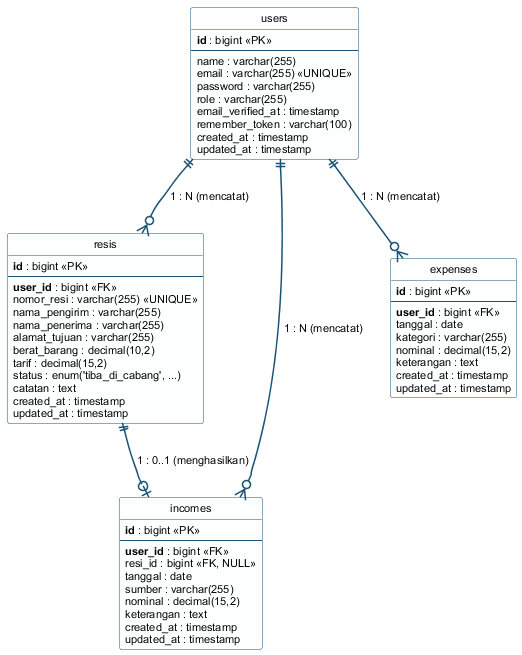

The diagram above was rendered by PlantUML. Its source (embedded in the PNG):
@startuml
' Diagram Entity Relationship (ERD) Basis Data In-TrackFin
hide circle
hide empty members
skinparam classAttributeIconSize 0

skinparam roundcorner 5
skinparam defaultFontName Arial
skinparam defaultFontSize 11
skinparam arrowColor #1A5276
skinparam arrowThickness 1.5

skinparam class {
    HeaderBackgroundColor #AED6F1
    BackgroundColor #FDFEFE
    BorderColor #1A5276
}

entity "users" as users {
    **id** : bigint <<PK>>
    --
    name : varchar(255)
    email : varchar(255) <<UNIQUE>>
    password : varchar(255)
    role : varchar(255)
    email_verified_at : timestamp
    remember_token : varchar(100)
    created_at : timestamp
    updated_at : timestamp
}

entity "resis" as resis {
    **id** : bigint <<PK>>
    --
    **user_id** : bigint <<FK>>
    nomor_resi : varchar(255) <<UNIQUE>>
    nama_pengirim : varchar(255)
    nama_penerima : varchar(255)
    alamat_tujuan : varchar(255)
    berat_barang : decimal(10,2)
    tarif : decimal(15,2)
    status : enum('tiba_di_cabang', ...)
    catatan : text
    created_at : timestamp
    updated_at : timestamp
}

entity "incomes" as incomes {
    **id** : bigint <<PK>>
    --
    **user_id** : bigint <<FK>>
    resi_id : bigint <<FK, NULL>>
    tanggal : date
    sumber : varchar(255)
    nominal : decimal(15,2)
    keterangan : text
    created_at : timestamp
    updated_at : timestamp
}

entity "expenses" as expenses {
    **id** : bigint <<PK>>
    --
    **user_id** : bigint <<FK>>
    tanggal : date
    kategori : varchar(255)
    nominal : decimal(15,2)
    keterangan : text
    created_at : timestamp
    updated_at : timestamp
}

' Relasi Kardinalitas Crow's Foot
users ||--o{ resis : "1 : N (mencatat)"
users ||--o{ expenses : "1 : N (mencatat)"
users ||--o{ incomes : "1 : N (mencatat)"
resis ||--o| incomes : "1 : 0..1 (menghasilkan)"

@enduml